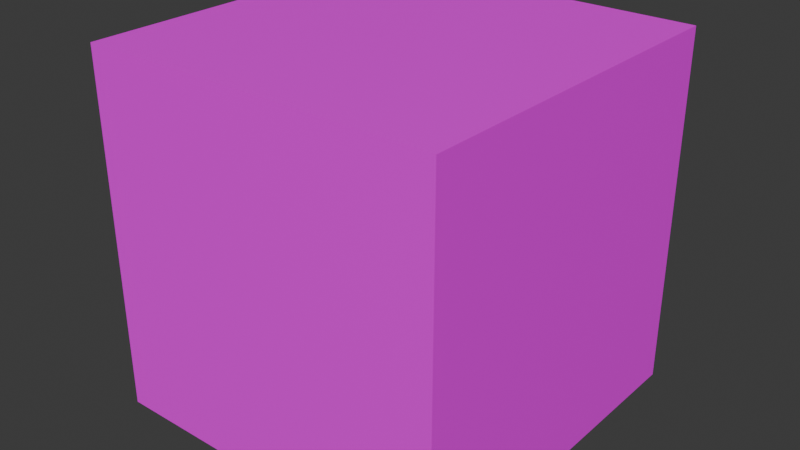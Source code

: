 # Source: Meteorite.blend  (saved by Blender 4.3.34; exported with 4.5.12 LTS)
import bpy
from mathutils import Matrix  # noqa: F401  (used for matrix-valued properties, if any)

bpy.ops.wm.read_factory_settings(use_empty=True)
scene = bpy.context.scene
scene.name = 'Scene'

# ---- collections
col_collection = bpy.data.collections.new('Collection'); scene.collection.children.link(col_collection)

# ---- images (referenced by path relative to the original .blend; pixels are not part of the script)
import os
ASSET_DIR = os.environ.get("B2B_ASSET_DIR", "")  # directory of the original .blend (textures are referenced by path, not embedded)
HERE = os.path.dirname(os.path.abspath(__file__))  # packed textures are extracted next to this script under _unpacked/

def load_image(name, relpath, width, height, colorspace="sRGB"):
    """Load a texture the original file referenced (path relative to the .blend, or extracted next to this script)."""
    p = next((c for c in (os.path.join(HERE, relpath), os.path.join(ASSET_DIR, relpath)) if relpath and os.path.exists(c)), "")
    if p:
        img = bpy.data.images.load(p, check_existing=True)
        img.name = name
    else:  # same state as the original file: an image datablock whose file is absent (Cycles renders it pink)
        img = bpy.data.images.new(name, width, height)
        img.source = "FILE"
        img.filepath = "//" + (relpath or name)
    img.colorspace_settings.name = colorspace
    return img
img_meteoritetexture = load_image('MeteoriteTexture', 'MeteoriteTexture.png', 1024, 1024, 'sRGB')

# ---- materials (node trees are filled in below, after node groups)
mat_material = bpy.data.materials.new('Material')
mat_material.alpha_threshold = 0.0
mat_material.roughness = 0.5
mat_material.line_color = (0.0, 0.0, 0.0, 1.0)

# ---- material node trees
mat_material.use_nodes = True; mat_material.node_tree.nodes.clear()
_N = mat_material.node_tree.nodes; _L = mat_material.node_tree.links
n0 = _N.new('ShaderNodeOutputMaterial'); n0.name = 'Material Output'; n0.location = (300, 300)
n1 = _N.new('ShaderNodeBsdfPrincipled'); n1.name = 'Principled BSDF'; n1.location = (10, 300)
n1.inputs[3].default_value = 1.45
n2 = _N.new('ShaderNodeTexImage'); n2.name = 'Image Texture'; n2.location = (-280, 280)
n2.image = img_meteoritetexture
_L.new(n1.outputs[0], n0.inputs[0])
_L.new(n2.outputs[0], n1.inputs[0])
n0.is_active_output = True

# ---- world
world_world = bpy.data.worlds.new('World'); scene.world = world_world
world_world.use_nodes = True; world_world.node_tree.nodes.clear()
_N = world_world.node_tree.nodes; _L = world_world.node_tree.links
n0 = _N.new('ShaderNodeOutputWorld'); n0.name = 'World Output'; n0.location = (300, 300)
n1 = _N.new('ShaderNodeBackground'); n1.name = 'Background'; n1.location = (10, 300)
n1.inputs[0].default_value = (0.05088, 0.05088, 0.05088, 1.0)
_L.new(n1.outputs[0], n0.inputs[0])
n0.is_active_output = True
world_world.color = (0.05088, 0.05088, 0.05088)
world_world.sun_shadow_jitter_overblur = 0.0

# ---- meshes
me_cube = bpy.data.meshes.new('Cube')
me_cube.from_pydata([(5.0, 5.0, 5.0), (5.0, 5.0, -5.0), (5.0, -5.0, 5.0), (5.0, -5.0, -5.0), (-5.0, 5.0, 5.0), (-5.0, 5.0, -5.0), (-5.0, -5.0, 5.0), (-5.0, -5.0, -5.0)], [], [(0, 4, 6, 2), (3, 2, 6, 7), (7, 6, 4, 5), (5, 1, 3, 7), (1, 0, 2, 3), (5, 4, 0, 1)])
_uv = me_cube.uv_layers.new(name='UVMap')
_uv.uv.foreach_set('vector', [0.625, 0.5, 0.875, 0.5, 0.875, 0.75, 0.625, 0.75, 0.375, 0.75, 0.625, 0.75, 0.625, 1.0, 0.375, 1.0, 0.375, 0.0, 0.625, 0.0, 0.625, 0.25, 0.375, 0.25, 0.125, 0.5, 0.375, 0.5, 0.375, 0.75, 0.125, 0.75, 0.375, 0.5, 0.625, 0.5, 0.625, 0.75, 0.375, 0.75, 0.375, 0.25, 0.625, 0.25, 0.625, 0.5, 0.375, 0.5])
me_cube.materials.append(mat_material)
me_cube.use_mirror_vertex_groups = False
me_cube.update()

# ---- objects
ob_meteorite = bpy.data.objects.new('Meteorite', me_cube)

# ---- transforms, parenting, visibility, modifiers, constraints
ob_meteorite.location = (0.0, 0.0, 0.0)
ob_meteorite.lock_rotations_4d = False
ob_meteorite.empty_display_type = 'ARROWS'
ob_meteorite.lineart.crease_threshold = 0.0

# ---- collection membership
col_collection.objects.link(ob_meteorite)

# ---- scene / render settings (as saved in the file)
scene.frame_start = 1; scene.frame_end = 250; scene.frame_set(1)
scene.render.engine = 'BLENDER_EEVEE_NEXT'
bpy.context.view_layer.update()

# ---- added for rendering (the .blend has no active camera and no usable light): camera, sun
cam_auto = bpy.data.cameras.new('AutoCamera')
cam_auto.lens = 50.0
cam_auto.sensor_width = 36.0
cam_auto.clip_end = 1000.0
ob_auto_camera = bpy.data.objects.new('AutoCamera', cam_auto)
scene.collection.objects.link(ob_auto_camera)
ob_auto_camera.location = (16.0254, -19.2304, 12.8203)
ob_auto_camera.rotation_euler = (1.09748, -7.21219e-08, 0.694738)
scene.camera = ob_auto_camera
light_auto_sun = bpy.data.lights.new('AutoSun', 'SUN')
light_auto_sun.energy = 3.0
light_auto_sun.angle = 0.0523599
ob_auto_sun = bpy.data.objects.new('AutoSun', light_auto_sun)
scene.collection.objects.link(ob_auto_sun)
ob_auto_sun.rotation_euler = (0.872665, 0.174533, 0.523599)
bpy.context.view_layer.update()
